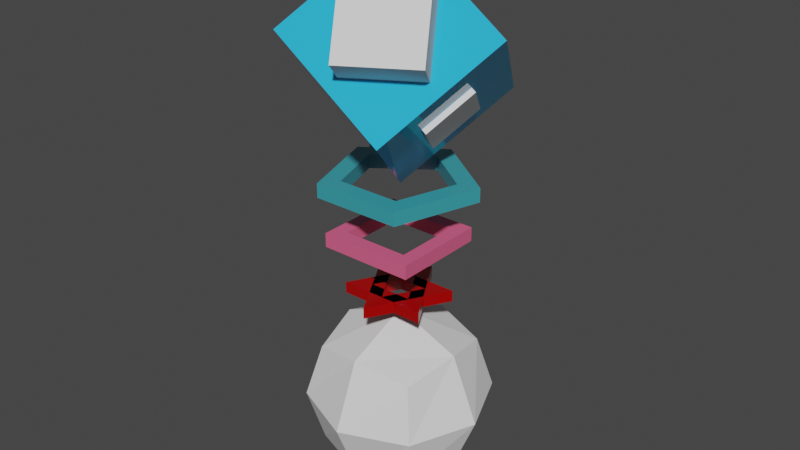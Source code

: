 # Source: gym.blend  (saved by Blender 3.5.10; exported with 4.5.12 LTS)
import bpy
from mathutils import Matrix  # noqa: F401  (used for matrix-valued properties, if any)

bpy.ops.wm.read_factory_settings(use_empty=True)
scene = bpy.context.scene
scene.name = 'Scene'

# ---- collections
col_gym = bpy.data.collections.new('Gym'); scene.collection.children.link(col_gym)
col_reference = bpy.data.collections.new('Reference'); scene.collection.children.link(col_reference)
col_player = bpy.data.collections.new('player')  # instanced only; not linked into the scene

# ---- materials (node trees are filled in below, after node groups)
mat_mat_gym = bpy.data.materials.new('mat_gym')
mat_mat_gym.alpha_threshold = 0.0
mat_mat_gym.use_transparent_shadow = False
mat_mat_gym.roughness = 0.5
mat_mat_gym.line_color = (0.0, 0.0, 0.0, 1.0)
mat_mat_gym_003 = bpy.data.materials.new('mat_gym.003')
mat_mat_gym_003.alpha_threshold = 0.0
mat_mat_gym_003.use_transparent_shadow = False
mat_mat_gym_003.roughness = 0.5
mat_mat_gym_003.line_color = (0.0, 0.0, 0.0, 1.0)
mat_mat_gym_002 = bpy.data.materials.new('mat_gym.002')
mat_mat_gym_002.alpha_threshold = 0.0
mat_mat_gym_002.use_transparent_shadow = False
mat_mat_gym_002.roughness = 0.5
mat_mat_gym_002.line_color = (0.0, 0.0, 0.0, 1.0)
mat_mat_gym_001 = bpy.data.materials.new('mat_gym.001')
mat_mat_gym_001.alpha_threshold = 0.0
mat_mat_gym_001.use_transparent_shadow = False
mat_mat_gym_001.roughness = 0.5
mat_mat_gym_001.line_color = (0.0, 0.0, 0.0, 1.0)

# ---- material node trees
mat_mat_gym.use_nodes = True; mat_mat_gym.node_tree.nodes.clear()
_N = mat_mat_gym.node_tree.nodes; _L = mat_mat_gym.node_tree.links
n0 = _N.new('ShaderNodeOutputMaterial'); n0.name = 'Material Output'; n0.location = (300, 300)
n1 = _N.new('ShaderNodeBsdfPrincipled'); n1.name = 'Principled BSDF'; n1.location = (10, 300)
n1.distribution = 'GGX'
n1.subsurface_method = 'RANDOM_WALK_SKIN'
n1.inputs[0].default_value = (0.02714, 0.4618, 0.8, 1.0)
n1.inputs[2].default_value = 0.0
n1.inputs[3].default_value = 1.45
n1.inputs[27].default_value = (0.0, 0.0, 0.0, 1.0)
n1.inputs[28].default_value = 1.0
_L.new(n1.outputs[0], n0.inputs[0])
n0.is_active_output = True
mat_mat_gym_003.use_nodes = True; mat_mat_gym_003.node_tree.nodes.clear()
_N = mat_mat_gym_003.node_tree.nodes; _L = mat_mat_gym_003.node_tree.links
n0 = _N.new('ShaderNodeOutputMaterial'); n0.name = 'Material Output'; n0.location = (300, 300)
n1 = _N.new('ShaderNodeBsdfPrincipled'); n1.name = 'Principled BSDF'; n1.location = (10, 300)
n1.distribution = 'GGX'
n1.subsurface_method = 'RANDOM_WALK_SKIN'
n1.inputs[0].default_value = (0.8, 0.1204, 0.2492, 1.0)
n1.inputs[2].default_value = 0.2356
n1.inputs[3].default_value = 1.45
n1.inputs[27].default_value = (0.0, 0.0, 0.0, 1.0)
n1.inputs[28].default_value = 1.0
_L.new(n1.outputs[0], n0.inputs[0])
n0.is_active_output = True
mat_mat_gym_002.use_nodes = True; mat_mat_gym_002.node_tree.nodes.clear()
_N = mat_mat_gym_002.node_tree.nodes; _L = mat_mat_gym_002.node_tree.links
n0 = _N.new('ShaderNodeOutputMaterial'); n0.name = 'Material Output'; n0.location = (300, 300)
n1 = _N.new('ShaderNodeBsdfPrincipled'); n1.name = 'Principled BSDF'; n1.location = (10, 300)
n1.distribution = 'GGX'
n1.subsurface_method = 'RANDOM_WALK_SKIN'
n1.inputs[0].default_value = (0.04528, 0.3441, 0.4039, 1.0)
n1.inputs[2].default_value = 0.1667
n1.inputs[3].default_value = 1.45
n1.inputs[27].default_value = (0.0, 0.0, 0.0, 1.0)
n1.inputs[28].default_value = 1.0
_L.new(n1.outputs[0], n0.inputs[0])
n0.is_active_output = True
mat_mat_gym_001.use_nodes = True; mat_mat_gym_001.node_tree.nodes.clear()
_N = mat_mat_gym_001.node_tree.nodes; _L = mat_mat_gym_001.node_tree.links
n0 = _N.new('ShaderNodeOutputMaterial'); n0.name = 'Material Output'; n0.location = (300, 300)
n1 = _N.new('ShaderNodeBsdfPrincipled'); n1.name = 'Principled BSDF'; n1.location = (10, 300)
n1.distribution = 'GGX'
n1.subsurface_method = 'RANDOM_WALK_SKIN'
n1.inputs[0].default_value = (0.3844, 0.0, 0.0, 1.0)
n1.inputs[2].default_value = 0.1782
n1.inputs[3].default_value = 1.45
n1.inputs[27].default_value = (0.0, 0.0, 0.0, 1.0)
n1.inputs[28].default_value = 1.0
_L.new(n1.outputs[0], n0.inputs[0])
n0.is_active_output = True

# ---- world
world_world = bpy.data.worlds.new('World'); scene.world = world_world
world_world.use_nodes = True; world_world.node_tree.nodes.clear()
_N = world_world.node_tree.nodes; _L = world_world.node_tree.links
n0 = _N.new('ShaderNodeOutputWorld'); n0.name = 'World Output'; n0.location = (300, 300)
n1 = _N.new('ShaderNodeBackground'); n1.name = 'Background'; n1.location = (10, 300)
n1.inputs[0].default_value = (0.05088, 0.05088, 0.05088, 1.0)
_L.new(n1.outputs[0], n0.inputs[0])
n0.is_active_output = True
world_world.color = (0.05088, 0.05088, 0.05088)
world_world.use_sun_shadow = False
world_world.sun_shadow_jitter_overblur = 0.0

# ---- meshes
me_cube = bpy.data.meshes.new('Cube')
me_cube.from_pydata([(0.591, 1.02, -0.4139), (0.005767, 5.96e-08, -1.25), (1.176, 5.96e-08, 0.422), (0.591, -1.02, -0.4139), (-0.591, 1.02, 0.4139), (-1.176, -5.96e-08, -0.422), (-0.005767, -5.96e-08, 1.25), (-0.591, -1.02, 0.4139)], [], [(0, 4, 6, 2), (3, 2, 6, 7), (7, 6, 4, 5), (5, 1, 3, 7), (1, 0, 2, 3), (5, 4, 0, 1)])
_uv = me_cube.uv_layers.new(name='UVMap')
_uv.uv.foreach_set('vector', [0.625, 0.5, 0.875, 0.5, 0.875, 0.75, 0.625, 0.75, 0.375, 0.75, 0.625, 0.75, 0.625, 1.0, 0.375, 1.0, 0.375, 0.0, 0.625, 0.0, 0.625, 0.25, 0.375, 0.25, 0.125, 0.5, 0.375, 0.5, 0.375, 0.75, 0.125, 0.75, 0.375, 0.5, 0.625, 0.5, 0.625, 0.75, 0.375, 0.75, 0.375, 0.25, 0.625, 0.25, 0.625, 0.5, 0.375, 0.5])
me_cube.materials.append(mat_mat_gym)
me_cube.use_mirror_vertex_groups = False
me_cube.update()
me_cube_001 = bpy.data.meshes.new('Cube.001')
me_cube_001.from_pydata([(-1.0, -1.0, -1.0), (-1.0, -1.0, 1.0), (-1.0, 1.0, -1.0), (-1.0, 1.0, 1.0), (1.0, -1.0, -1.0), (1.0, -1.0, 1.0), (1.0, 1.0, -1.0), (1.0, 1.0, 1.0)], [], [(0, 1, 3, 2), (2, 3, 7, 6), (6, 7, 5, 4), (4, 5, 1, 0), (2, 6, 4, 0), (7, 3, 1, 5)])
_uv = me_cube_001.uv_layers.new(name='UVMap')
_uv.uv.foreach_set('vector', [0.375, 0.0, 0.625, 0.0, 0.625, 0.25, 0.375, 0.25, 0.375, 0.25, 0.625, 0.25, 0.625, 0.5, 0.375, 0.5, 0.375, 0.5, 0.625, 0.5, 0.625, 0.75, 0.375, 0.75, 0.375, 0.75, 0.625, 0.75, 0.625, 1.0, 0.375, 1.0, 0.125, 0.5, 0.375, 0.5, 0.375, 0.75, 0.125, 0.75, 0.625, 0.5, 0.875, 0.5, 0.875, 0.75, 0.625, 0.75])
me_cube_001.update()
me_cube_002 = bpy.data.meshes.new('Cube.002')
me_cube_002.from_pydata([(-1.0, -1.0, -1.0), (-1.0, -1.0, 1.0), (-1.0, 1.0, -1.0), (-1.0, 1.0, 1.0), (1.0, -1.0, -1.0), (1.0, -1.0, 1.0), (1.0, 1.0, -1.0), (1.0, 1.0, 1.0)], [], [(0, 1, 3, 2), (2, 3, 7, 6), (6, 7, 5, 4), (4, 5, 1, 0), (2, 6, 4, 0), (7, 3, 1, 5)])
_uv = me_cube_002.uv_layers.new(name='UVMap')
_uv.uv.foreach_set('vector', [0.375, 0.0, 0.625, 0.0, 0.625, 0.25, 0.375, 0.25, 0.375, 0.25, 0.625, 0.25, 0.625, 0.5, 0.375, 0.5, 0.375, 0.5, 0.625, 0.5, 0.625, 0.75, 0.375, 0.75, 0.375, 0.75, 0.625, 0.75, 0.625, 1.0, 0.375, 1.0, 0.125, 0.5, 0.375, 0.5, 0.375, 0.75, 0.125, 0.75, 0.625, 0.5, 0.875, 0.5, 0.875, 0.75, 0.625, 0.75])
me_cube_002.update()
me_cube_006 = bpy.data.meshes.new('Cube.006')
me_cube_006.from_pydata([(0.5128, -0.5172, 0.07628), (-0.3655, -0.3624, -0.07628), (0.5172, 0.5128, 0.07628), (-0.3624, 0.3655, -0.07628), (-0.5128, 0.5172, 0.07628), (0.3624, -0.3655, -0.07628), (-0.5172, -0.5128, 0.07628), (0.3655, 0.3624, -0.07628), (-0.5172, -0.5128, -0.07628), (-0.5128, 0.5172, -0.07628), (0.5172, 0.5128, -0.07628), (0.5128, -0.5172, -0.07628), (-0.3655, -0.3624, 0.07628), (-0.3624, 0.3655, 0.07628), (0.3655, 0.3624, 0.07628), (0.3624, -0.3655, 0.07628)], [], [(15, 12, 6, 0), (14, 15, 0, 2), (13, 14, 2, 4), (12, 13, 4, 6), (10, 9, 4, 2), (7, 5, 15, 14), (1, 8, 9, 3), (3, 9, 10, 7), (7, 10, 11, 5), (5, 11, 8, 1), (1, 3, 13, 12), (11, 10, 2, 0), (5, 1, 12, 15), (3, 7, 14, 13), (9, 8, 6, 4), (8, 11, 0, 6)])
_uv = me_cube_006.uv_layers.new(name='UVMap')
_uv.uv.foreach_set('vector', [0.651, 0.724, 0.849, 0.724, 0.875, 0.75, 0.625, 0.75, 0.651, 0.526, 0.651, 0.724, 0.625, 0.75, 0.625, 0.5, 0.849, 0.526, 0.651, 0.526, 0.625, 0.5, 0.875, 0.5, 0.849, 0.724, 0.849, 0.526, 0.875, 0.5, 0.875, 0.75, 0.625, 0.5, 0.875, 0.5, 0.875, 0.5, 0.625, 0.5, 0.651, 0.526, 0.651, 0.724, 0.651, 0.724, 0.651, 0.526, 0.849, 0.724, 0.875, 0.75, 0.875, 0.5, 0.849, 0.526, 0.849, 0.526, 0.875, 0.5, 0.625, 0.5, 0.651, 0.526, 0.651, 0.526, 0.625, 0.5, 0.625, 0.75, 0.651, 0.724, 0.651, 0.724, 0.625, 0.75, 0.875, 0.75, 0.849, 0.724, 0.849, 0.724, 0.849, 0.526, 0.849, 0.526, 0.849, 0.724, 0.625, 0.75, 0.625, 0.5, 0.625, 0.5, 0.625, 0.75, 0.651, 0.724, 0.849, 0.724, 0.849, 0.724, 0.651, 0.724, 0.849, 0.526, 0.651, 0.526, 0.651, 0.526, 0.849, 0.526, 0.875, 0.5, 0.875, 0.75, 0.875, 0.75, 0.875, 0.5, 0.875, 0.75, 0.625, 0.75, 0.625, 0.75, 0.875, 0.75])
me_cube_006.materials.append(mat_mat_gym_003)
me_cube_006.update()
me_circle = bpy.data.meshes.new('Circle')
me_circle.from_pydata([(2.307e-09, 0.8194, -0.07553), (-0.7793, 0.2532, -0.07553), (-0.4816, -0.6629, -0.07553), (0.4816, -0.6629, -0.07553), (0.7793, 0.2532, -0.07553), (2.032e-09, 0.5867, -0.07553), (-0.558, 0.1813, -0.07553), (-0.3449, -0.4747, -0.07553), (0.3449, -0.4747, -0.07553), (0.558, 0.1813, -0.07553), (2.307e-09, 0.8194, 0.07553), (-0.7793, 0.2532, 0.07553), (-0.4816, -0.6629, 0.07553), (0.4816, -0.6629, 0.07553), (0.7793, 0.2532, 0.07553), (2.032e-09, 0.5867, 0.07553), (-0.558, 0.1813, 0.07553), (-0.3449, -0.4747, 0.07553), (0.3449, -0.4747, 0.07553), (0.558, 0.1813, 0.07553)], [], [(3, 8, 9, 4), (2, 7, 8, 3), (1, 6, 7, 2), (0, 5, 6, 1), (4, 9, 5, 0), (13, 14, 19, 18), (12, 13, 18, 17), (11, 12, 17, 16), (10, 11, 16, 15), (14, 10, 15, 19), (9, 19, 15, 5), (6, 16, 17, 7), (4, 14, 13, 3), (1, 11, 10, 0), (7, 17, 18, 8), (0, 10, 14, 4), (2, 12, 11, 1), (8, 18, 19, 9), (5, 15, 16, 6), (3, 13, 12, 2)])
_uv = me_circle.uv_layers.new(name='UVMap')
_uv.uv.foreach_set('vector', [0.0, 0.0, 0.0, 0.0, 0.0, 0.0, 0.0, 0.0, 0.0, 0.0, 0.0, 0.0, 0.0, 0.0, 0.0, 0.0, 0.0, 0.0, 0.0, 0.0, 0.0, 0.0, 0.0, 0.0, 0.0, 0.0, 0.0, 0.0, 0.0, 0.0, 0.0, 0.0, 0.0, 0.0, 0.0, 0.0, 0.0, 0.0, 0.0, 0.0, 0.0, 0.0, 0.0, 0.0, 0.0, 0.0, 0.0, 0.0, 0.0, 0.0, 0.0, 0.0, 0.0, 0.0, 0.0, 0.0, 0.0, 0.0, 0.0, 0.0, 0.0, 0.0, 0.0, 0.0, 0.0, 0.0, 0.0, 0.0, 0.0, 0.0, 0.0, 0.0, 0.0, 0.0, 0.0, 0.0, 0.0, 0.0, 0.0, 0.0, 0.0, 0.0, 0.0, 0.0, 0.0, 0.0, 0.0, 0.0, 0.0, 0.0, 0.0, 0.0, 0.0, 0.0, 0.0, 0.0, 0.0, 0.0, 0.0, 0.0, 0.0, 0.0, 0.0, 0.0, 0.0, 0.0, 0.0, 0.0, 0.0, 0.0, 0.0, 0.0, 0.0, 0.0, 0.0, 0.0, 0.0, 0.0, 0.0, 0.0, 0.0, 0.0, 0.0, 0.0, 0.0, 0.0, 0.0, 0.0, 0.0, 0.0, 0.0, 0.0, 0.0, 0.0, 0.0, 0.0, 0.0, 0.0, 0.0, 0.0, 0.0, 0.0, 0.0, 0.0, 0.0, 0.0, 0.0, 0.0, 0.0, 0.0, 0.0, 0.0, 0.0, 0.0, 0.0, 0.0, 0.0, 0.0, 0.0, 0.0])
me_circle.materials.append(mat_mat_gym_002)
me_circle.update()
me_circle_001 = bpy.data.meshes.new('Circle.001')
me_circle_001.from_pydata([(-0.4748, -0.2786, -0.06088), (0.4787, -0.2719, -0.06088), (-0.003861, 0.5505, -0.06088), (-0.2305, -0.1352, -0.06088), (0.2324, -0.132, -0.06088), (-0.001874, 0.2672, -0.06088), (-0.4748, -0.2786, 0.06088), (0.4787, -0.2719, 0.06088), (-0.003861, 0.5505, 0.06088), (-0.2305, -0.1352, 0.06088), (0.2324, -0.132, 0.06088), (-0.001874, 0.2672, 0.06088), (-0.4787, 0.2719, -0.06088), (0.003861, -0.5505, -0.06088), (0.4748, 0.2786, -0.06088), (-0.2324, 0.132, -0.06088), (0.001874, -0.2672, -0.06088), (0.2305, 0.1352, -0.06088), (-0.4787, 0.2719, 0.06088), (0.003861, -0.5505, 0.06088), (0.4748, 0.2786, 0.06088), (-0.2324, 0.132, 0.06088), (0.001874, -0.2672, 0.06088), (0.2305, 0.1352, 0.06088)], [], [(2, 5, 3, 0), (1, 4, 5, 2), (0, 3, 4, 1), (8, 6, 9, 11), (7, 8, 11, 10), (6, 7, 10, 9), (2, 8, 7, 1), (4, 10, 11, 5), (0, 6, 8, 2), (1, 7, 6, 0), (5, 11, 9, 3), (3, 9, 10, 4), (14, 17, 15, 12), (13, 16, 17, 14), (12, 15, 16, 13), (20, 18, 21, 23), (19, 20, 23, 22), (18, 19, 22, 21), (14, 20, 19, 13), (16, 22, 23, 17), (12, 18, 20, 14), (13, 19, 18, 12), (17, 23, 21, 15), (15, 21, 22, 16)])
_uv = me_circle_001.uv_layers.new(name='UVMap')
_uv.uv.foreach_set('vector', [0.0, 0.0, 0.0, 0.0, 0.0, 0.0, 0.0, 0.0, 0.0, 0.0, 0.0, 0.0, 0.0, 0.0, 0.0, 0.0, 0.0, 0.0, 0.0, 0.0, 0.0, 0.0, 0.0, 0.0, 0.0, 0.0, 0.0, 0.0, 0.0, 0.0, 0.0, 0.0, 0.0, 0.0, 0.0, 0.0, 0.0, 0.0, 0.0, 0.0, 0.0, 0.0, 0.0, 0.0, 0.0, 0.0, 0.0, 0.0, 0.0, 0.0, 0.0, 0.0, 0.0, 0.0, 0.0, 0.0, 0.0, 0.0, 0.0, 0.0, 0.0, 0.0, 0.0, 0.0, 0.0, 0.0, 0.0, 0.0, 0.0, 0.0, 0.0, 0.0, 0.0, 0.0, 0.0, 0.0, 0.0, 0.0, 0.0, 0.0, 0.0, 0.0, 0.0, 0.0, 0.0, 0.0, 0.0, 0.0, 0.0, 0.0, 0.0, 0.0, 0.0, 0.0, 0.0, 0.0, 0.0, 0.0, 0.0, 0.0, 0.0, 0.0, 0.0, 0.0, 0.0, 0.0, 0.0, 0.0, 0.0, 0.0, 0.0, 0.0, 0.0, 0.0, 0.0, 0.0, 0.0, 0.0, 0.0, 0.0, 0.0, 0.0, 0.0, 0.0, 0.0, 0.0, 0.0, 0.0, 0.0, 0.0, 0.0, 0.0, 0.0, 0.0, 0.0, 0.0, 0.0, 0.0, 0.0, 0.0, 0.0, 0.0, 0.0, 0.0, 0.0, 0.0, 0.0, 0.0, 0.0, 0.0, 0.0, 0.0, 0.0, 0.0, 0.0, 0.0, 0.0, 0.0, 0.0, 0.0, 0.0, 0.0, 0.0, 0.0, 0.0, 0.0, 0.0, 0.0, 0.0, 0.0, 0.0, 0.0, 0.0, 0.0, 0.0, 0.0, 0.0, 0.0, 0.0, 0.0, 0.0, 0.0, 0.0, 0.0, 0.0, 0.0, 0.0, 0.0, 0.0, 0.0, 0.0, 0.0])
me_circle_001.materials.append(mat_mat_gym_001)
me_circle_001.update()
me_roundcube = bpy.data.meshes.new('Roundcube')
me_roundcube.from_pydata([(0.5774, 0.5774, -0.5774), (0.0, 0.7071, -0.7071), (0.7071, 0.7071, 0.0), (0.0, 1.0, 0.0), (-0.5774, 0.5774, -0.5774), (-0.7071, 0.0, -0.7071), (-0.7071, 0.7071, 0.0), (-1.0, 0.0, 0.0), (-0.5774, -0.5774, -0.5774), (0.0, -0.7071, -0.7071), (-0.7071, -0.7071, 0.0), (0.0, -1.0, 0.0), (0.5774, -0.5774, -0.5774), (0.7071, 0.0, -0.7071), (0.7071, -0.7071, 0.0), (1.0, 0.0, 0.0), (0.0, 0.0, -1.0), (0.5774, 0.5774, 0.5774), (0.0, 0.7071, 0.7071), (-0.5774, 0.5774, 0.5774), (0.7071, 0.0, 0.7071), (0.0, 0.0, 1.0), (-0.7071, 0.0, 0.7071), (0.5774, -0.5774, 0.5774), (0.0, -0.7071, 0.7071), (-0.5774, -0.5774, 0.5774)], [], [(0, 1, 3, 2), (1, 4, 6, 3), (2, 3, 18, 17), (3, 6, 19, 18), (4, 5, 7, 6), (5, 8, 10, 7), (6, 7, 22, 19), (7, 10, 25, 22), (8, 9, 11, 10), (9, 12, 14, 11), (10, 11, 24, 25), (11, 14, 23, 24), (12, 13, 15, 14), (13, 0, 2, 15), (14, 15, 20, 23), (15, 2, 17, 20), (12, 9, 16, 13), (9, 8, 5, 16), (13, 16, 1, 0), (16, 5, 4, 1), (17, 18, 21, 20), (18, 19, 22, 21), (20, 21, 24, 23), (21, 22, 25, 24)])
me_roundcube.update()

# ---- objects
ob_cube = bpy.data.objects.new('Cube', me_cube)
ob_cube_001 = bpy.data.objects.new('Cube.001', me_cube_001)
ob_cube_002 = bpy.data.objects.new('Cube.002', me_cube_002)
ob_aro2 = bpy.data.objects.new('Aro2', me_cube_006)
ob_gymhead = bpy.data.objects.new('gymHead', None)
ob_gym = bpy.data.objects.new('gym', None)
ob_aro1 = bpy.data.objects.new('Aro1', me_circle)
ob_aro3 = bpy.data.objects.new('Aro3', me_circle_001)
ob_player = bpy.data.objects.new('player', None)
ob_roundcube = bpy.data.objects.new('Roundcube', me_roundcube)

# ---- transforms, parenting, visibility, modifiers, constraints
ob_cube.parent = ob_gymhead
ob_cube.matrix_parent_inverse = Matrix(((1.0, -0.0, 0.0, -0.0), (-0.0, 1.0, -0.0, 0.0), (0.0, -0.0, 1.0, -2.512), (-0.0, 0.0, -0.0, 1.0)))
ob_cube.location = (0.0, 6.947e-08, 3.678)
ob_cube.lock_rotations_4d = False
ob_cube.empty_display_type = 'ARROWS'
ob_cube.lineart.crease_threshold = 0.0
_m = ob_cube.modifiers.new('Boolean', 'BOOLEAN')
_m.object = ob_cube_001
_m = ob_cube.modifiers.new('Boolean.001', 'BOOLEAN')
_m.object = ob_cube_002
ob_cube_001.parent = ob_cube
ob_cube_001.matrix_parent_inverse = Matrix(((1.0, -0.0, 0.0, -0.0), (-0.0, 1.0, -0.0, -6.947e-08), (0.0, -0.0, 1.0, -3.678), (-0.0, 0.0, -0.0, 1.0)))
ob_cube_001.location = (0.0, 7.487e-08, 3.678)
ob_cube_001.rotation_euler = (-0.6178, -0.003996, 0.5236)
ob_cube_001.scale = (0.4041, 1.091, 0.4041)
ob_cube_002.parent = ob_cube
ob_cube_002.matrix_parent_inverse = Matrix(((1.0, -0.0, 0.0, -0.0), (-0.0, 1.0, -0.0, -6.947e-08), (0.0, -0.0, 1.0, -3.678), (-0.0, 0.0, -0.0, 1.0)))
ob_cube_002.location = (0.0, 7.487e-08, 3.678)
ob_cube_002.rotation_euler = (-0.7805, -0.6178, -1.05)
ob_cube_002.scale = (0.2886, 0.7793, 0.2886)
ob_aro2.parent = ob_gym
ob_aro2.location = (0.005885, -0.02354, 1.84)
ob_gymhead.parent = ob_gym
ob_gymhead.location = (0.0, 0.0, 2.512)
ob_gym.location = (0.0, 0.0, 0.0)
ob_aro1.parent = ob_gym
ob_aro1.location = (-1.769e-09, 8.941e-09, 2.436)
ob_aro3.parent = ob_gym
ob_aro3.location = (0.005885, -0.02517, 1.211)
ob_player.location = (-2.5, 1.618, 0.0)
ob_player.instance_type = 'COLLECTION'
ob_roundcube.location = (0.0, 0.0, 0.0)
ob_player.instance_collection = col_player

# ---- collection membership
col_gym.objects.link(ob_cube)
col_gym.objects.link(ob_cube_001)
col_gym.objects.link(ob_cube_002)
col_gym.objects.link(ob_aro2)
col_gym.objects.link(ob_gymhead)
col_gym.objects.link(ob_gym)
col_gym.objects.link(ob_aro1)
col_gym.objects.link(ob_aro3)
col_reference.objects.link(ob_player)
col_reference.objects.link(ob_roundcube)

# ---- scene / render settings (as saved in the file)
scene.frame_start = 1; scene.frame_end = 250; scene.frame_set(1)
scene.render.engine = 'BLENDER_EEVEE_NEXT'
scene.cycles.sampling_pattern = 'TABULATED_SOBOL'
scene.cycles.use_light_tree = False
scene.view_settings.view_transform = 'Filmic'
bpy.context.view_layer.update()

# ---- added for rendering (the .blend has no active camera and no usable light): camera, sun
cam_auto = bpy.data.cameras.new('AutoCamera')
cam_auto.lens = 50.0
cam_auto.sensor_width = 36.0
cam_auto.clip_end = 1000.0
ob_auto_camera = bpy.data.objects.new('AutoCamera', cam_auto)
scene.collection.objects.link(ob_auto_camera)
ob_auto_camera.location = (6.2885, -7.5462, 6.99446)
ob_auto_camera.rotation_euler = (1.09748, -7.21219e-08, 0.694738)
scene.camera = ob_auto_camera
light_auto_sun = bpy.data.lights.new('AutoSun', 'SUN')
light_auto_sun.energy = 3.0
light_auto_sun.angle = 0.0523599
ob_auto_sun = bpy.data.objects.new('AutoSun', light_auto_sun)
scene.collection.objects.link(ob_auto_sun)
ob_auto_sun.rotation_euler = (0.872665, 0.174533, 0.523599)
bpy.context.view_layer.update()
